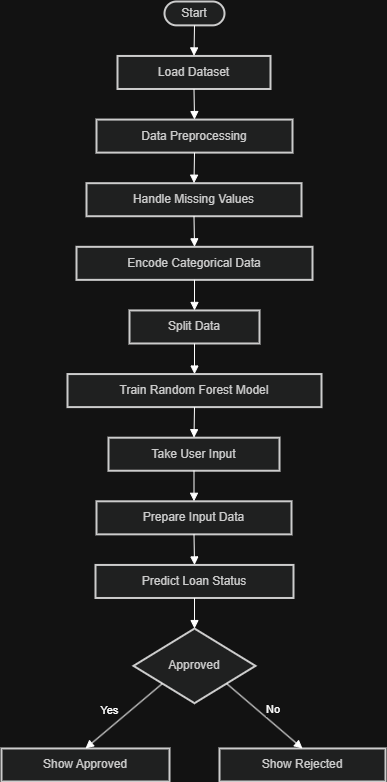

The diagram above was exported from draw.io. Its source (the exported page's mxGraphModel, read from the mxfile embedded in the PNG):
<mxGraphModel dx="1603" dy="865" grid="1" gridSize="10" guides="1" tooltips="1" connect="1" arrows="1" fold="1" page="1" pageScale="1" pageWidth="850" pageHeight="1100" math="0" shadow="0">
  <root>
    <mxCell id="0" />
    <mxCell id="1" parent="0" />
    <mxCell id="Kz4QY5QHDx0N9yJlqf_l-313" connectable="0" parent="1" style="group" value="" vertex="1">
      <mxGeometry height="780" width="384" x="230" y="90" as="geometry" />
    </mxCell>
    <mxCell id="Kz4QY5QHDx0N9yJlqf_l-288" parent="Kz4QY5QHDx0N9yJlqf_l-313" style="rounded=1;whiteSpace=wrap;arcSize=50;strokeWidth=2;fillColor=light-dark(#eeeeee,#1f2020);strokeColor=light-dark(#999999,#cccccc);fontColor=light-dark(#333333,#cccccc);" value="Start" vertex="1">
      <mxGeometry height="23.85882352941176" width="60" x="163" as="geometry" />
    </mxCell>
    <mxCell id="Kz4QY5QHDx0N9yJlqf_l-289" parent="Kz4QY5QHDx0N9yJlqf_l-313" style="whiteSpace=wrap;strokeWidth=2;fillColor=light-dark(#eeeeee,#1f2020);strokeColor=light-dark(#999999,#cccccc);fontColor=light-dark(#333333,#cccccc);" value="Load Dataset" vertex="1">
      <mxGeometry height="33.035294117647055" width="153" x="116" y="54.44705882352942" as="geometry" />
    </mxCell>
    <mxCell id="Kz4QY5QHDx0N9yJlqf_l-290" parent="Kz4QY5QHDx0N9yJlqf_l-313" style="whiteSpace=wrap;strokeWidth=2;fillColor=light-dark(#eeeeee,#1f2020);strokeColor=light-dark(#999999,#cccccc);fontColor=light-dark(#333333,#cccccc);" value="Data Preprocessing" vertex="1">
      <mxGeometry height="33.035294117647055" width="196" x="95" y="118.07058823529411" as="geometry" />
    </mxCell>
    <mxCell id="Kz4QY5QHDx0N9yJlqf_l-291" parent="Kz4QY5QHDx0N9yJlqf_l-313" style="whiteSpace=wrap;strokeWidth=2;fillColor=light-dark(#eeeeee,#1f2020);strokeColor=light-dark(#999999,#cccccc);fontColor=light-dark(#333333,#cccccc);" value="Handle Missing Values" vertex="1">
      <mxGeometry height="33.035294117647055" width="215" x="85" y="181.69411764705882" as="geometry" />
    </mxCell>
    <mxCell id="Kz4QY5QHDx0N9yJlqf_l-292" parent="Kz4QY5QHDx0N9yJlqf_l-313" style="whiteSpace=wrap;strokeWidth=2;fillColor=light-dark(#eeeeee,#1f2020);strokeColor=light-dark(#999999,#cccccc);fontColor=light-dark(#333333,#cccccc);" value="Encode Categorical Data" vertex="1">
      <mxGeometry height="33.035294117647055" width="236" x="75" y="245.31764705882352" as="geometry" />
    </mxCell>
    <mxCell id="Kz4QY5QHDx0N9yJlqf_l-293" parent="Kz4QY5QHDx0N9yJlqf_l-313" style="whiteSpace=wrap;strokeWidth=2;fillColor=light-dark(#eeeeee,#1f2020);strokeColor=light-dark(#999999,#cccccc);fontColor=light-dark(#333333,#cccccc);" value="Split Data" vertex="1">
      <mxGeometry height="33.035294117647055" width="130" x="128" y="308.9411764705883" as="geometry" />
    </mxCell>
    <mxCell id="Kz4QY5QHDx0N9yJlqf_l-294" parent="Kz4QY5QHDx0N9yJlqf_l-313" style="whiteSpace=wrap;strokeWidth=2;fillColor=light-dark(#eeeeee,#1f2020);strokeColor=light-dark(#999999,#cccccc);fontColor=light-dark(#333333,#cccccc);" value="Train Random Forest Model" vertex="1">
      <mxGeometry height="33.035294117647055" width="254" x="66" y="372.56470588235294" as="geometry" />
    </mxCell>
    <mxCell id="Kz4QY5QHDx0N9yJlqf_l-295" parent="Kz4QY5QHDx0N9yJlqf_l-313" style="whiteSpace=wrap;strokeWidth=2;fillColor=light-dark(#eeeeee,#1f2020);strokeColor=light-dark(#999999,#cccccc);fontColor=light-dark(#333333,#cccccc);" value="Take User Input" vertex="1">
      <mxGeometry height="33.035294117647055" width="171" x="107" y="436.18823529411765" as="geometry" />
    </mxCell>
    <mxCell id="Kz4QY5QHDx0N9yJlqf_l-296" parent="Kz4QY5QHDx0N9yJlqf_l-313" style="whiteSpace=wrap;strokeWidth=2;fillColor=light-dark(#eeeeee,#1f2020);strokeColor=light-dark(#999999,#cccccc);fontColor=light-dark(#333333,#cccccc);" value="Prepare Input Data" vertex="1">
      <mxGeometry height="33.035294117647055" width="195" x="95" y="499.81176470588235" as="geometry" />
    </mxCell>
    <mxCell id="Kz4QY5QHDx0N9yJlqf_l-297" parent="Kz4QY5QHDx0N9yJlqf_l-313" style="whiteSpace=wrap;strokeWidth=2;fillColor=light-dark(#eeeeee,#1f2020);strokeColor=light-dark(#999999,#cccccc);fontColor=light-dark(#333333,#cccccc);" value="Predict Loan Status" vertex="1">
      <mxGeometry height="33.035294117647055" width="198" x="94" y="563.4352941176471" as="geometry" />
    </mxCell>
    <mxCell id="Kz4QY5QHDx0N9yJlqf_l-298" parent="Kz4QY5QHDx0N9yJlqf_l-313" style="rhombus;strokeWidth=2;whiteSpace=wrap;fillColor=light-dark(#eeeeee,#1f2020);strokeColor=light-dark(#999999,#cccccc);fontColor=light-dark(#333333,#cccccc);" value="Approved" vertex="1">
      <mxGeometry height="74.63529411764706" width="122" x="132" y="627.0588235294117" as="geometry" />
    </mxCell>
    <mxCell id="Kz4QY5QHDx0N9yJlqf_l-299" parent="Kz4QY5QHDx0N9yJlqf_l-313" style="whiteSpace=wrap;strokeWidth=2;fillColor=light-dark(#eeeeee,#1f2020);strokeColor=light-dark(#999999,#cccccc);fontColor=light-dark(#333333,#cccccc);" value="Show Approved" vertex="1">
      <mxGeometry height="33.035294117647055" width="168" y="746.9647058823529" as="geometry" />
    </mxCell>
    <mxCell id="Kz4QY5QHDx0N9yJlqf_l-300" parent="Kz4QY5QHDx0N9yJlqf_l-313" style="whiteSpace=wrap;strokeWidth=2;fillColor=light-dark(#eeeeee,#1f2020);strokeColor=light-dark(#999999,#cccccc);fontColor=light-dark(#333333,#cccccc);" value="Show Rejected" vertex="1">
      <mxGeometry height="33.035294117647055" width="166" x="218" y="746.9647058823529" as="geometry" />
    </mxCell>
    <mxCell id="Kz4QY5QHDx0N9yJlqf_l-301" edge="1" parent="Kz4QY5QHDx0N9yJlqf_l-313" source="Kz4QY5QHDx0N9yJlqf_l-288" style="curved=1;startArrow=none;endArrow=block;exitX=0.5;exitY=1;entryX=0.5;entryY=0;rounded=0;" target="Kz4QY5QHDx0N9yJlqf_l-289" value="">
      <mxGeometry relative="1" as="geometry">
        <Array as="points" />
      </mxGeometry>
    </mxCell>
    <mxCell id="Kz4QY5QHDx0N9yJlqf_l-302" edge="1" parent="Kz4QY5QHDx0N9yJlqf_l-313" source="Kz4QY5QHDx0N9yJlqf_l-289" style="curved=1;startArrow=none;endArrow=block;exitX=0.5;exitY=1;entryX=0.5;entryY=0;rounded=0;" target="Kz4QY5QHDx0N9yJlqf_l-290" value="">
      <mxGeometry relative="1" as="geometry">
        <Array as="points" />
      </mxGeometry>
    </mxCell>
    <mxCell id="Kz4QY5QHDx0N9yJlqf_l-303" edge="1" parent="Kz4QY5QHDx0N9yJlqf_l-313" source="Kz4QY5QHDx0N9yJlqf_l-290" style="curved=1;startArrow=none;endArrow=block;exitX=0.5;exitY=1;entryX=0.5;entryY=0;rounded=0;" target="Kz4QY5QHDx0N9yJlqf_l-291" value="">
      <mxGeometry relative="1" as="geometry">
        <Array as="points" />
      </mxGeometry>
    </mxCell>
    <mxCell id="Kz4QY5QHDx0N9yJlqf_l-304" edge="1" parent="Kz4QY5QHDx0N9yJlqf_l-313" source="Kz4QY5QHDx0N9yJlqf_l-291" style="curved=1;startArrow=none;endArrow=block;exitX=0.5;exitY=1;entryX=0.5;entryY=0;rounded=0;" target="Kz4QY5QHDx0N9yJlqf_l-292" value="">
      <mxGeometry relative="1" as="geometry">
        <Array as="points" />
      </mxGeometry>
    </mxCell>
    <mxCell id="Kz4QY5QHDx0N9yJlqf_l-305" edge="1" parent="Kz4QY5QHDx0N9yJlqf_l-313" source="Kz4QY5QHDx0N9yJlqf_l-292" style="curved=1;startArrow=none;endArrow=block;exitX=0.5;exitY=1;entryX=0.5;entryY=0;rounded=0;" target="Kz4QY5QHDx0N9yJlqf_l-293" value="">
      <mxGeometry relative="1" as="geometry">
        <Array as="points" />
      </mxGeometry>
    </mxCell>
    <mxCell id="Kz4QY5QHDx0N9yJlqf_l-306" edge="1" parent="Kz4QY5QHDx0N9yJlqf_l-313" source="Kz4QY5QHDx0N9yJlqf_l-293" style="curved=1;startArrow=none;endArrow=block;exitX=0.5;exitY=1;entryX=0.5;entryY=0;rounded=0;" target="Kz4QY5QHDx0N9yJlqf_l-294" value="">
      <mxGeometry relative="1" as="geometry">
        <Array as="points" />
      </mxGeometry>
    </mxCell>
    <mxCell id="Kz4QY5QHDx0N9yJlqf_l-307" edge="1" parent="Kz4QY5QHDx0N9yJlqf_l-313" source="Kz4QY5QHDx0N9yJlqf_l-294" style="curved=1;startArrow=none;endArrow=block;exitX=0.5;exitY=1;entryX=0.5;entryY=0;rounded=0;" target="Kz4QY5QHDx0N9yJlqf_l-295" value="">
      <mxGeometry relative="1" as="geometry">
        <Array as="points" />
      </mxGeometry>
    </mxCell>
    <mxCell id="Kz4QY5QHDx0N9yJlqf_l-308" edge="1" parent="Kz4QY5QHDx0N9yJlqf_l-313" source="Kz4QY5QHDx0N9yJlqf_l-295" style="curved=1;startArrow=none;endArrow=block;exitX=0.5;exitY=1;entryX=0.5;entryY=0;rounded=0;" target="Kz4QY5QHDx0N9yJlqf_l-296" value="">
      <mxGeometry relative="1" as="geometry">
        <Array as="points" />
      </mxGeometry>
    </mxCell>
    <mxCell id="Kz4QY5QHDx0N9yJlqf_l-309" edge="1" parent="Kz4QY5QHDx0N9yJlqf_l-313" source="Kz4QY5QHDx0N9yJlqf_l-296" style="curved=1;startArrow=none;endArrow=block;exitX=0.5;exitY=1;entryX=0.5;entryY=0;rounded=0;" target="Kz4QY5QHDx0N9yJlqf_l-297" value="">
      <mxGeometry relative="1" as="geometry">
        <Array as="points" />
      </mxGeometry>
    </mxCell>
    <mxCell id="Kz4QY5QHDx0N9yJlqf_l-310" edge="1" parent="Kz4QY5QHDx0N9yJlqf_l-313" source="Kz4QY5QHDx0N9yJlqf_l-297" style="curved=1;startArrow=none;endArrow=block;exitX=0.5;exitY=1;entryX=0.5;entryY=0;rounded=0;" target="Kz4QY5QHDx0N9yJlqf_l-298" value="">
      <mxGeometry relative="1" as="geometry">
        <Array as="points" />
      </mxGeometry>
    </mxCell>
    <mxCell id="Kz4QY5QHDx0N9yJlqf_l-311" edge="1" parent="Kz4QY5QHDx0N9yJlqf_l-313" source="Kz4QY5QHDx0N9yJlqf_l-298" style="startArrow=none;endArrow=block;exitX=0;exitY=0.95;entryX=0.5;entryY=-0.01;rounded=0;" target="Kz4QY5QHDx0N9yJlqf_l-299" value="Yes">
      <mxGeometry relative="1" x="0.1235" y="-14" as="geometry">
        <mxPoint as="offset" />
      </mxGeometry>
    </mxCell>
    <mxCell id="Kz4QY5QHDx0N9yJlqf_l-312" edge="1" parent="Kz4QY5QHDx0N9yJlqf_l-313" source="Kz4QY5QHDx0N9yJlqf_l-298" style="startArrow=none;endArrow=block;exitX=1;exitY=0.95;entryX=0.5;entryY=-0.01;rounded=0;" target="Kz4QY5QHDx0N9yJlqf_l-300" value="No">
      <mxGeometry relative="1" x="0.0353" y="11" as="geometry">
        <mxPoint as="offset" />
      </mxGeometry>
    </mxCell>
  </root>
</mxGraphModel>